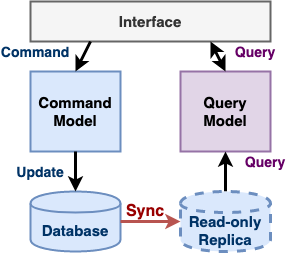

The diagram above was exported from draw.io. Its source (the exported page's mxGraphModel, read from the mxfile embedded in the PNG):
<mxGraphModel dx="1535" dy="652" grid="1" gridSize="10" guides="1" tooltips="1" connect="1" arrows="1" fold="1" page="1" pageScale="1" pageWidth="3000" pageHeight="3000" math="0" shadow="0">
  <root>
    <mxCell id="0" />
    <mxCell id="1" parent="0" />
    <mxCell id="KbJRg6UJzITNwR4a61FP-1" value="&lt;font style=&quot;font-size: 15px&quot;&gt;&lt;b&gt;Command Model&lt;/b&gt;&lt;/font&gt;" style="rounded=0;whiteSpace=wrap;html=1;strokeWidth=2;fillColor=#dae8fc;strokeColor=#6c8ebf;" parent="1" vertex="1">
      <mxGeometry x="440" y="230" width="90" height="80" as="geometry" />
    </mxCell>
    <mxCell id="KbJRg6UJzITNwR4a61FP-2" value="&lt;font style=&quot;font-size: 15px&quot;&gt;&lt;b&gt;Query&lt;br&gt;Model&lt;/b&gt;&lt;/font&gt;" style="rounded=0;whiteSpace=wrap;html=1;strokeWidth=2;fillColor=#e1d5e7;strokeColor=#9673a6;" parent="1" vertex="1">
      <mxGeometry x="590" y="230" width="90" height="80" as="geometry" />
    </mxCell>
    <mxCell id="KbJRg6UJzITNwR4a61FP-3" value="&lt;font style=&quot;font-size: 15px&quot; color=&quot;#003366&quot;&gt;&lt;b&gt;Database&lt;/b&gt;&lt;/font&gt;" style="shape=cylinder;whiteSpace=wrap;html=1;boundedLbl=1;backgroundOutline=1;strokeWidth=2;fillColor=#dae8fc;strokeColor=#6c8ebf;" parent="1" vertex="1">
      <mxGeometry x="440" y="350" width="90" height="60" as="geometry" />
    </mxCell>
    <mxCell id="KbJRg6UJzITNwR4a61FP-4" value="&lt;font style=&quot;font-size: 15px&quot;&gt;&lt;b&gt;Interface&lt;/b&gt;&lt;/font&gt;" style="rounded=0;whiteSpace=wrap;html=1;strokeWidth=2;fillColor=#f5f5f5;strokeColor=#666666;fontColor=#333333;" parent="1" vertex="1">
      <mxGeometry x="440" y="160" width="240" height="40" as="geometry" />
    </mxCell>
    <mxCell id="KbJRg6UJzITNwR4a61FP-8" value="" style="endArrow=classic;html=1;strokeWidth=3;entryX=0.5;entryY=0;entryDx=0;entryDy=0;targetPerimeterSpacing=-1;endSize=6;exitX=0.25;exitY=1;exitDx=0;exitDy=0;" parent="1" source="KbJRg6UJzITNwR4a61FP-4" target="KbJRg6UJzITNwR4a61FP-1" edge="1">
      <mxGeometry width="50" height="50" relative="1" as="geometry">
        <mxPoint x="480" y="200" as="sourcePoint" />
        <mxPoint x="490" y="440" as="targetPoint" />
      </mxGeometry>
    </mxCell>
    <mxCell id="KbJRg6UJzITNwR4a61FP-9" value="" style="endArrow=classic;html=1;strokeWidth=3;exitX=0.5;exitY=1;exitDx=0;exitDy=0;jumpSize=6;startSize=6;endSize=6;entryX=0.5;entryY=0;entryDx=0;entryDy=0;" parent="1" source="KbJRg6UJzITNwR4a61FP-1" target="KbJRg6UJzITNwR4a61FP-3" edge="1">
      <mxGeometry width="50" height="50" relative="1" as="geometry">
        <mxPoint x="700" y="280" as="sourcePoint" />
        <mxPoint x="400" y="340" as="targetPoint" />
      </mxGeometry>
    </mxCell>
    <mxCell id="KbJRg6UJzITNwR4a61FP-10" value="" style="endArrow=classic;html=1;strokeWidth=3;targetPerimeterSpacing=0;endSize=6;exitX=0.5;exitY=0;exitDx=0;exitDy=0;startArrow=classic;startFill=1;entryX=0.75;entryY=1;entryDx=0;entryDy=0;" parent="1" source="KbJRg6UJzITNwR4a61FP-2" target="KbJRg6UJzITNwR4a61FP-4" edge="1">
      <mxGeometry width="50" height="50" relative="1" as="geometry">
        <mxPoint x="880" y="160" as="sourcePoint" />
        <mxPoint x="580" y="200" as="targetPoint" />
      </mxGeometry>
    </mxCell>
    <mxCell id="KbJRg6UJzITNwR4a61FP-11" value="" style="endArrow=classic;html=1;strokeWidth=3;targetPerimeterSpacing=0;endSize=6;entryX=0.5;entryY=1;entryDx=0;entryDy=0;startArrow=none;startFill=0;exitX=0.5;exitY=0;exitDx=0;exitDy=0;" parent="1" source="ap4ZgtUS1QVbuCMG3fK7-10" target="KbJRg6UJzITNwR4a61FP-2" edge="1">
      <mxGeometry width="50" height="50" relative="1" as="geometry">
        <mxPoint x="640" y="350" as="sourcePoint" />
        <mxPoint x="710" y="290" as="targetPoint" />
      </mxGeometry>
    </mxCell>
    <mxCell id="KbJRg6UJzITNwR4a61FP-13" value="&lt;span style=&quot;font-size: 14px&quot;&gt;&lt;b&gt;&lt;font color=&quot;#660066&quot;&gt;Query&lt;/font&gt;&lt;/b&gt;&lt;/span&gt;" style="text;html=1;strokeColor=none;fillColor=none;align=center;verticalAlign=middle;whiteSpace=wrap;rounded=0;" parent="1" vertex="1">
      <mxGeometry x="640" y="200" width="50" height="20" as="geometry" />
    </mxCell>
    <mxCell id="KbJRg6UJzITNwR4a61FP-14" value="&lt;span style=&quot;font-size: 14px&quot;&gt;&lt;b&gt;&lt;font color=&quot;#003366&quot;&gt;Command&lt;/font&gt;&lt;/b&gt;&lt;/span&gt;" style="text;html=1;strokeColor=none;fillColor=none;align=center;verticalAlign=middle;whiteSpace=wrap;rounded=0;" parent="1" vertex="1">
      <mxGeometry x="410" y="200" width="70" height="20" as="geometry" />
    </mxCell>
    <mxCell id="tiGMP3BEcvPDG5rMzMy--5" value="&lt;span style=&quot;font-size: 14px&quot;&gt;&lt;b&gt;&lt;font color=&quot;#660066&quot;&gt;Query&lt;/font&gt;&lt;/b&gt;&lt;/span&gt;" style="text;html=1;strokeColor=none;fillColor=none;align=center;verticalAlign=middle;whiteSpace=wrap;rounded=0;" parent="1" vertex="1">
      <mxGeometry x="650" y="310" width="50" height="20" as="geometry" />
    </mxCell>
    <mxCell id="ap4ZgtUS1QVbuCMG3fK7-3" value="&lt;span style=&quot;font-size: 14px&quot;&gt;&lt;b&gt;&lt;font color=&quot;#003366&quot;&gt;Update&lt;/font&gt;&lt;/b&gt;&lt;/span&gt;" style="text;html=1;strokeColor=none;fillColor=none;align=center;verticalAlign=middle;whiteSpace=wrap;rounded=0;" parent="1" vertex="1">
      <mxGeometry x="420" y="320" width="60" height="20" as="geometry" />
    </mxCell>
    <mxCell id="ap4ZgtUS1QVbuCMG3fK7-10" value="&lt;font style=&quot;font-size: 15px&quot; color=&quot;#003366&quot;&gt;&lt;b&gt;Read-only&lt;br&gt;Replica&lt;/b&gt;&lt;/font&gt;" style="shape=cylinder;whiteSpace=wrap;html=1;boundedLbl=1;backgroundOutline=1;strokeWidth=3;fillColor=#dae8fc;strokeColor=#6c8ebf;dashed=1;" parent="1" vertex="1">
      <mxGeometry x="590" y="350" width="90" height="60" as="geometry" />
    </mxCell>
    <mxCell id="ap4ZgtUS1QVbuCMG3fK7-11" value="" style="endArrow=classic;html=1;strokeWidth=3;exitX=1;exitY=0.5;exitDx=0;exitDy=0;entryX=0;entryY=0.5;entryDx=0;entryDy=0;fillColor=#f8cecc;strokeColor=#b85450;" parent="1" source="KbJRg6UJzITNwR4a61FP-3" target="ap4ZgtUS1QVbuCMG3fK7-10" edge="1">
      <mxGeometry width="50" height="50" relative="1" as="geometry">
        <mxPoint x="750" y="360" as="sourcePoint" />
        <mxPoint x="800" y="310" as="targetPoint" />
      </mxGeometry>
    </mxCell>
    <mxCell id="ap4ZgtUS1QVbuCMG3fK7-12" value="&lt;font style=&quot;font-size: 16px&quot; color=&quot;#990000&quot;&gt;&lt;b&gt;Sync&lt;/b&gt;&lt;/font&gt;" style="text;html=1;strokeColor=none;fillColor=none;align=center;verticalAlign=middle;whiteSpace=wrap;rounded=0;dashed=1;" parent="1" vertex="1">
      <mxGeometry x="530" y="360" width="50" height="20" as="geometry" />
    </mxCell>
  </root>
</mxGraphModel>